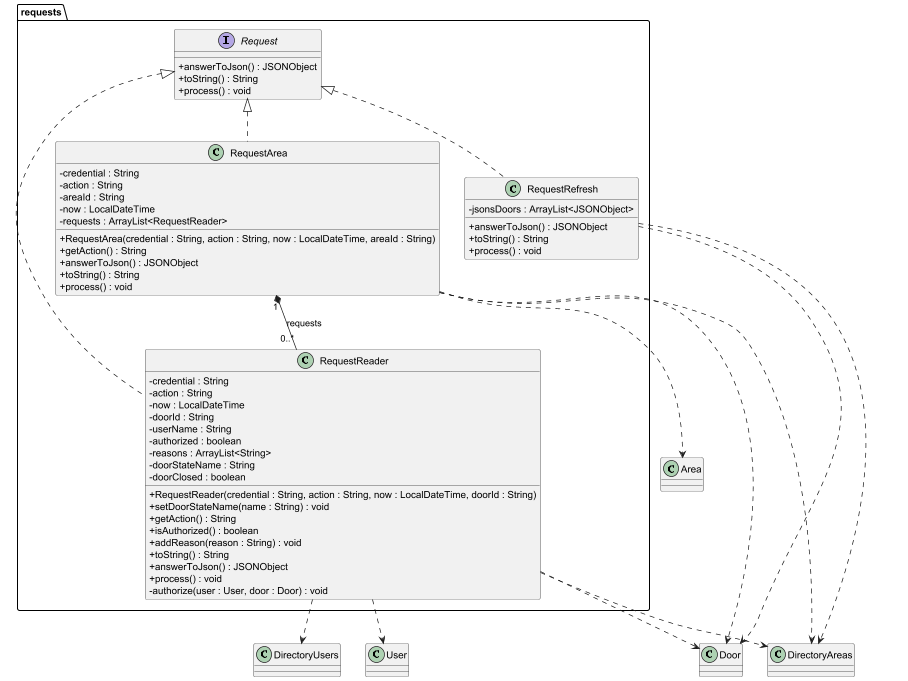

The diagram above was rendered by PlantUML. Its source (embedded in the PNG):
@startuml

skinparam classAttributeIconSize 0

package requests {

    interface Request {
        +answerToJson() : JSONObject
        +toString() : String
        +process() : void
    }

    class RequestArea {
        -credential : String
        -action : String
        -areaId : String
        -now : LocalDateTime
        -requests : ArrayList<RequestReader>

        +RequestArea(credential : String, action : String, now : LocalDateTime, areaId : String)
        +getAction() : String
        +answerToJson() : JSONObject
        +toString() : String
        +process() : void
    }

    class RequestReader {
        -credential : String
        -action : String
        -now : LocalDateTime
        -doorId : String
        -userName : String
        -authorized : boolean
        -reasons : ArrayList<String>
        -doorStateName : String
        -doorClosed : boolean

        +RequestReader(credential : String, action : String, now : LocalDateTime, doorId : String)
        +setDoorStateName(name : String) : void
        +getAction() : String
        +isAuthorized() : boolean
        +addReason(reason : String) : void
        +toString() : String
        +answerToJson() : JSONObject
        +process() : void
        -authorize(user : User, door : Door) : void
    }

    class RequestRefresh {
        -jsonsDoors : ArrayList<JSONObject>

        +answerToJson() : JSONObject
        +toString() : String
        +process() : void
    }
}

Request <|.. RequestArea
Request <|.. RequestReader
Request <|.. RequestRefresh
RequestArea "1" *-- "0..*" RequestReader : requests
RequestReader ..> User
RequestReader ..> Door
RequestReader ..> DirectoryUsers
RequestReader ..> DirectoryAreas
RequestArea ..> Area
RequestArea ..> Door
RequestArea ..> DirectoryAreas
RequestRefresh ..> Door
RequestRefresh ..> DirectoryAreas

@enduml